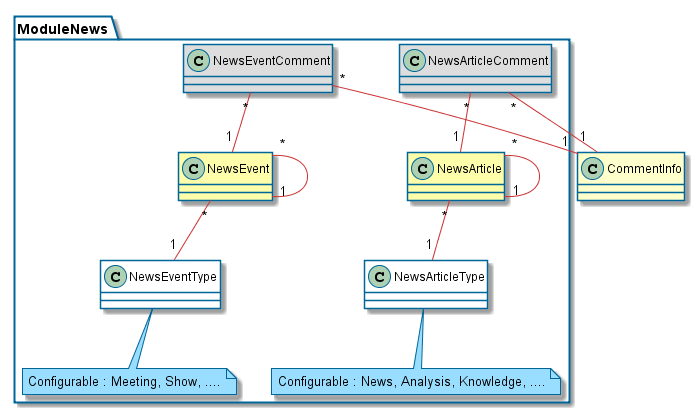

The diagram above was rendered by PlantUML. Its source (embedded in the PNG):
@startuml

skinparam backgroundcolor transparent

skinparam activityBorderColor #006699
skinparam actorBorderColor #006699
skinparam usecaseBorderColor #006699
skinparam classBorderColor #006699
skinparam objectBorderColor #006699
skinparam packageBorderColor #006699
skinparam componentBorderColor #006699
skinparam componentInterfaceBorderColor #006699
skinparam noteBorderColor #006699
skinparam stateBorderColor #006699

skinparam activityArrowColor #cc3333
skinparam usecaseArrowColor #cc3333
skinparam classArrowColor #cc3333
skinparam objectArrowColor #cc3333
skinparam componentArrowColor #cc3333
skinparam stateArrowColor #cc3333
skinparam sequenceArrowColor #cc3333

skinparam sequenceLifeLineBorderColor #006699
skinparam sequenceParticipantBorderColor #006699
skinparam sequenceBoxLineColor #006699

skinparam activityBackgroundColor #ffffcc
skinparam actorBackgroundColor #ffffcc
skinparam usecaseBackgroundColor #ffffcc
skinparam classBackgroundColor #ffffcc
skinparam objectBackgroundColor #ffffcc
'skinparam packageBackgroundColor #ffffcc
skinparam componentBackgroundColor #ffffcc
skinparam componentInterfaceBackgroundColor #ffffcc
skinparam stateBackgroundColor #ffffcc
skinparam sequenceParticipantBackgroundColor #ffffcc

skinparam noteBackgroundColor #99ddff


'left to right direction

package ModuleNews {
    class NewsArticle #FDFDAA
    class NewsArticleType #FFFFFF
    note bottom : Configurable : News, Analysis, Knowledge, ....
    class NewsEvent #FDFDAA
    class NewsEventType #FFFFFF
    note bottom : Configurable : Meeting, Show, ....
    class NewsArticleComment #DDDDDD
    class NewsEventComment #DDDDDD

    NewsArticle "*" -- "1" NewsArticle
    NewsArticle "*" -- "1" NewsArticleType
    NewsEvent "*" -- "1" NewsEvent
    NewsEvent "*" -- "1" NewsEventType
    NewsArticleComment "*" -- "1" NewsArticle
    NewsEventComment "*" -- "1" NewsEvent
}

NewsEventComment "*" -- "1" CommentInfo
NewsArticleComment "*" -- "1" CommentInfo

@enduml